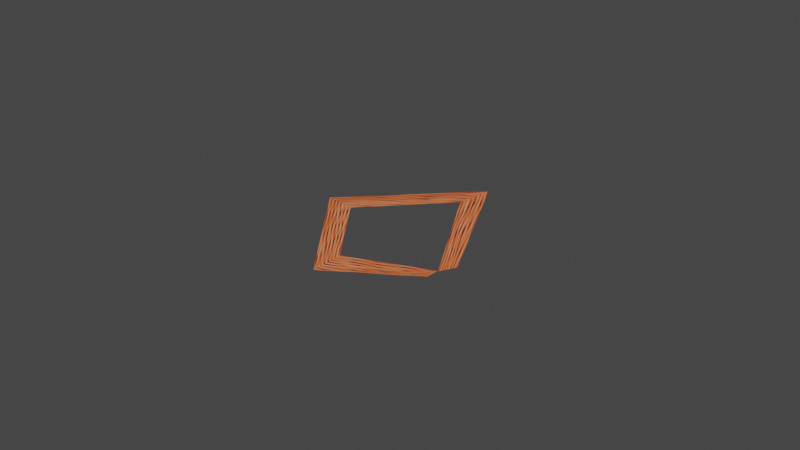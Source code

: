 # Source: Shoelace.blend  (saved by Blender 3.1.7; exported with 4.5.12 LTS)
import bpy
from mathutils import Matrix  # noqa: F401  (used for matrix-valued properties, if any)

bpy.ops.wm.read_factory_settings(use_empty=True)
scene = bpy.context.scene
scene.name = 'Scene'

# ---- collections
col_collection = bpy.data.collections.new('Collection'); scene.collection.children.link(col_collection)

# ---- images (referenced by path relative to the original .blend; pixels are not part of the script)
import os
ASSET_DIR = os.environ.get("B2B_ASSET_DIR", "")  # directory of the original .blend (textures are referenced by path, not embedded)
HERE = os.path.dirname(os.path.abspath(__file__))  # packed textures are extracted next to this script under _unpacked/

def load_image(name, relpath, width, height, colorspace="sRGB"):
    """Load a texture the original file referenced (path relative to the .blend, or extracted next to this script)."""
    p = next((c for c in (os.path.join(HERE, relpath), os.path.join(ASSET_DIR, relpath)) if relpath and os.path.exists(c)), "")
    if p:
        img = bpy.data.images.load(p, check_existing=True)
        img.name = name
    else:  # same state as the original file: an image datablock whose file is absent (Cycles renders it pink)
        img = bpy.data.images.new(name, width, height)
        img.source = "FILE"
        img.filepath = "//" + (relpath or name)
    img.colorspace_settings.name = colorspace
    return img
img_shoelace_jpg = load_image('Shoelace.jpg', '_unpacked/Shoelace.6567d564.jpg', 256, 256, 'sRGB')

# ---- materials (node trees are filled in below, after node groups)
mat_shoelace = bpy.data.materials.new('Shoelace')
mat_shoelace.use_transparent_shadow = False

# ---- material node trees
mat_shoelace.use_nodes = True; mat_shoelace.node_tree.nodes.clear()
_N = mat_shoelace.node_tree.nodes; _L = mat_shoelace.node_tree.links
n0 = _N.new('ShaderNodeBsdfPrincipled'); n0.name = 'Principled BSDF'; n0.location = (10, 300)
n0.distribution = 'GGX'
n0.subsurface_method = 'RANDOM_WALK_SKIN'
n0.inputs[3].default_value = 1.45
n0.inputs[27].default_value = (0.0, 0.0, 0.0, 1.0)
n0.inputs[28].default_value = 1.0
n1 = _N.new('ShaderNodeOutputMaterial'); n1.name = 'Material Output'; n1.location = (300, 300)
n2 = _N.new('ShaderNodeTexImage'); n2.name = 'Image Texture'; n2.location = (-434, 88)
n2.image = img_shoelace_jpg
_L.new(n0.outputs[0], n1.inputs[0])
_L.new(n2.outputs[0], n0.inputs[0])
n1.is_active_output = True

# ---- world
world_world = bpy.data.worlds.new('World'); scene.world = world_world
world_world.use_nodes = True; world_world.node_tree.nodes.clear()
_N = world_world.node_tree.nodes; _L = world_world.node_tree.links
n0 = _N.new('ShaderNodeOutputWorld'); n0.name = 'World Output'; n0.location = (300, 300)
n1 = _N.new('ShaderNodeBackground'); n1.name = 'Background'; n1.location = (10, 300)
n1.inputs[0].default_value = (0.05088, 0.05088, 0.05088, 1.0)
_L.new(n1.outputs[0], n0.inputs[0])
n0.is_active_output = True
world_world.color = (0.05088, 0.05088, 0.05088)
world_world.use_sun_shadow = False
world_world.sun_shadow_jitter_overblur = 0.0

# ---- meshes
me_plane = bpy.data.meshes.new('Plane')
me_plane.from_pydata([(0.05197, 0.01137, -0.000875), (0.0498, 0.0008482, 0.0), (0.04927, 0.006392, -0.000875), (0.05, 0.005262, 0.0), (0.03014, 0.05632, -0.000875), (-0.003405, 0.02, 0.0), (0.02382, -0.01578, 2.274e-13), (0.02382, -0.005254, 2.274e-13), (0.00604, 0.0189, 0.0), (0.02808, 0.04459, -0.000875)], [], [(6, 1, 3, 7), (0, 4, 9, 2), (4, 5, 8, 9), (5, 6, 7, 8)])
_uv = me_plane.uv_layers.new(name='UVMap')
_uv.uv.foreach_set('vector', [0.75, 0.0, 1.0, 0.0, 1.0, 1.0, 0.75, 1.0, 0.0, 0.0, 0.25, 0.0, 0.25, 1.0, 0.0, 1.0, 0.25, 0.0, 0.5, 0.0, 0.5, 1.0, 0.25, 1.0, 0.5, 0.0, 0.75, 0.0, 0.75, 1.0, 0.5, 1.0])
me_plane.materials.append(mat_shoelace)
me_plane.use_remesh_fix_poles = True
me_plane.use_remesh_preserve_attributes = False
me_plane.update()

# ---- objects
ob_plane = bpy.data.objects.new('Plane', me_plane)

# ---- transforms, parenting, visibility, modifiers, constraints
ob_plane.location = (0.0, 0.0, 0.0)

# ---- collection membership
col_collection.objects.link(ob_plane)

# ---- scene / render settings (as saved in the file)
scene.frame_start = 1; scene.frame_end = 250; scene.frame_set(1)
scene.render.engine = 'BLENDER_EEVEE_NEXT'
scene.cycles.sampling_pattern = 'TABULATED_SOBOL'
scene.cycles.use_light_tree = False
scene.view_settings.view_transform = 'Filmic'
bpy.context.view_layer.update()

# ---- added for rendering (the .blend has no active camera and no usable light): camera, sun
cam_auto = bpy.data.cameras.new('AutoCamera')
cam_auto.lens = 50.0
cam_auto.sensor_width = 36.0
cam_auto.clip_end = 1000.0
ob_auto_camera = bpy.data.objects.new('AutoCamera', cam_auto)
scene.collection.objects.link(ob_auto_camera)
ob_auto_camera.location = (0.209329, -0.201783, 0.147598)
ob_auto_camera.rotation_euler = (1.09748, -7.21219e-08, 0.694738)
scene.camera = ob_auto_camera
light_auto_sun = bpy.data.lights.new('AutoSun', 'SUN')
light_auto_sun.energy = 3.0
light_auto_sun.angle = 0.0523599
ob_auto_sun = bpy.data.objects.new('AutoSun', light_auto_sun)
scene.collection.objects.link(ob_auto_sun)
ob_auto_sun.rotation_euler = (0.872665, 0.174533, 0.523599)
bpy.context.view_layer.update()
